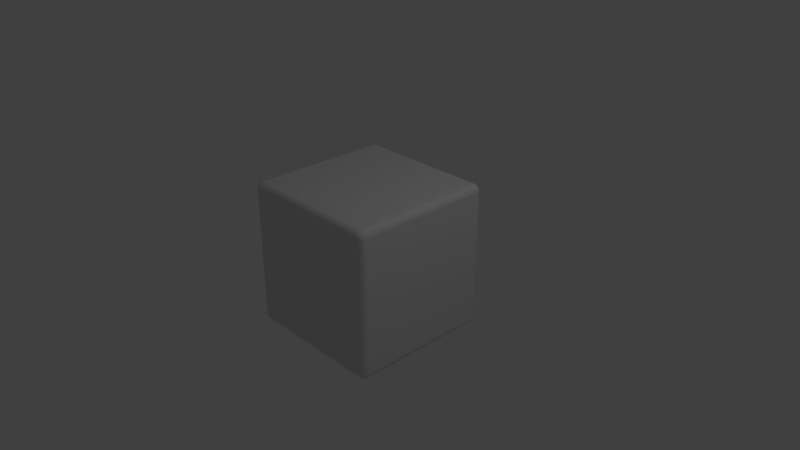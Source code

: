 # Source: box.blend  (saved by Blender 2.79.0; exported with 4.5.12 LTS)
import bpy
from mathutils import Matrix  # noqa: F401  (used for matrix-valued properties, if any)

bpy.ops.wm.read_factory_settings(use_empty=True)
scene = bpy.context.scene
scene.name = 'Scene'

# ---- collections
col_collection_1 = bpy.data.collections.new('Collection 1'); scene.collection.children.link(col_collection_1)

# ---- materials (node trees are filled in below, after node groups)
mat_material = bpy.data.materials.new('Material')
mat_material.alpha_threshold = 0.0
mat_material.use_transparent_shadow = False
mat_material.diffuse_color = (0.7484, 0.7484, 0.7484, 1.0)
mat_material.roughness = 0.5
mat_material.line_color = (0.0, 0.0, 0.0, 1.0)

# ---- material node trees

# ---- world
world_world = bpy.data.worlds.new('World'); scene.world = world_world
world_world.color = (0.05088, 0.05088, 0.05088)
world_world.use_sun_shadow = False
world_world.sun_shadow_jitter_overblur = 0.0
world_world.cycles.sampling_method = 'MANUAL'

# ---- cameras
cam_camera = bpy.data.cameras.new('Camera')
cam_camera.clip_end = 100.0
cam_camera.lens = 35.0
cam_camera.sensor_width = 32.0
cam_camera.sensor_height = 18.0
cam_camera.ortho_scale = 7.314
cam_camera.dof.focus_distance = 0.0
cam_camera.dof.aperture_fstop = 128.0

# ---- lights
light_lamp = bpy.data.lights.new('Lamp', 'POINT')
light_lamp.transmission_factor = 0.0
light_lamp.cutoff_distance = 30.0
light_lamp.energy = 100.0
light_lamp.shadow_buffer_clip_start = 1.001
light_lamp.shadow_soft_size = 0.1
light_lamp.shadow_maximum_resolution = 0.006
light_lamp.use_absolute_resolution = True

# ---- meshes
me_cube = bpy.data.meshes.new('Cube')
me_cube.from_pydata([(1.0, 1.0, -1.0), (1.0, -1.0, -1.0), (-1.0, -1.0, -1.0), (-1.0, 1.0, -1.0), (1.0, 1.0, 1.0), (1.0, -1.0, 1.0), (-1.0, -1.0, 1.0), (-1.0, 1.0, 1.0)], [], [(0, 1, 2, 3), (4, 7, 6, 5), (0, 4, 5, 1), (1, 5, 6, 2), (2, 6, 7, 3), (4, 0, 3, 7)])
me_cube.materials.append(mat_material)
me_cube.use_remesh_preserve_volume = False
me_cube.use_remesh_preserve_attributes = False
me_cube.use_mirror_vertex_groups = False
me_cube.update()

# ---- objects
ob_cube = bpy.data.objects.new('Cube', me_cube)
ob_lamp = bpy.data.objects.new('Lamp', light_lamp)
ob_camera = bpy.data.objects.new('Camera', cam_camera)

# ---- transforms, parenting, visibility, modifiers, constraints
ob_cube.location = (0.0, 0.0, 0.0)
ob_cube.lock_rotations_4d = False
ob_cube.empty_display_type = 'ARROWS'
ob_cube.lineart.crease_threshold = 0.0
_m = ob_cube.modifiers.new('Bevel', 'BEVEL')
_m.segments = 9
_m.limit_method = 'NONE'
_m.spread = 0.0
ob_lamp.location = (4.076, 1.005, 5.904)
ob_lamp.rotation_euler = (0.6503, 0.05522, 1.866)
ob_lamp.lock_rotations_4d = False
ob_lamp.empty_display_type = 'ARROWS'
ob_lamp.color = (0.0, 0.0, 0.0, 0.0)
ob_lamp.lineart.crease_threshold = 0.0
ob_camera.location = (7.481, -6.508, 5.344)
ob_camera.rotation_euler = (1.109, 0.0, 0.8149)
ob_camera.lock_rotations_4d = False
ob_camera.empty_display_type = 'ARROWS'
ob_camera.color = (0.0, 0.0, 0.0, 0.0)
ob_camera.display_type = 'WIRE'
ob_camera.lineart.crease_threshold = 0.0

# ---- collection membership
col_collection_1.objects.link(ob_cube)
col_collection_1.objects.link(ob_lamp)
col_collection_1.objects.link(ob_camera)

# ---- scene / render settings (as saved in the file)
scene.camera = ob_camera
scene.frame_start = 1; scene.frame_end = 250; scene.frame_set(1)
scene.render.engine = 'BLENDER_EEVEE_NEXT'
scene.render.resolution_percentage = 50
scene.render.dither_intensity = 0.0
scene.cycles.use_denoising = False
scene.cycles.samples = 128
scene.cycles.sampling_pattern = 'TABULATED_SOBOL'
scene.cycles.use_adaptive_sampling = False
scene.cycles.use_light_tree = False
scene.cycles.blur_glossy = 0.0
scene.cycles.sample_clamp_indirect = 0.0
scene.view_settings.view_transform = 'Standard'
bpy.context.view_layer.update()
